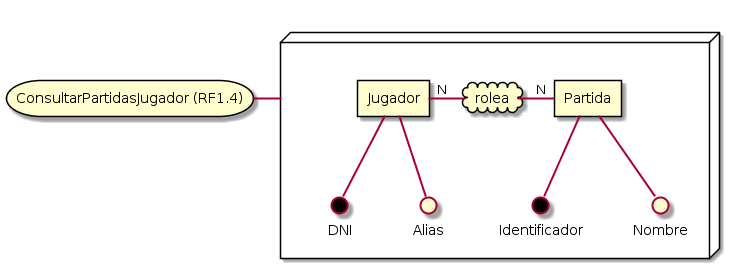

The diagram above was rendered by PlantUML. Its source (embedded in the PNG):
@startuml
storage "ConsultarPartidasJugador (RF1.4)" as r

node " " as hex {

    rectangle "Jugador" as j
    rectangle "Partida" as p

    cloud "rolea" as rel

    rel =left= "N" j
    rel =right= "N" p

    interface "DNI" as dni #black
    interface "Alias" as alias
    j =down= dni
    j =down= alias

    interface "Identificador" as id #black
    interface "Nombre" as nomb
    p =down= id
    p =down= nomb

}

hex =left= r
@enduml